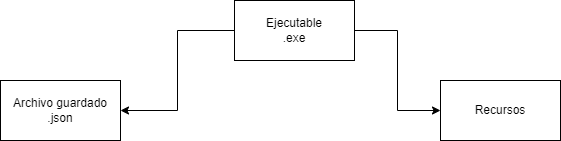

The diagram above was exported from draw.io. Its source (the exported page's mxGraphModel, read from the mxfile embedded in the PNG):
<mxGraphModel dx="1422" dy="794" grid="1" gridSize="10" guides="1" tooltips="1" connect="1" arrows="1" fold="1" page="1" pageScale="1" pageWidth="827" pageHeight="1169" math="0" shadow="0">
  <root>
    <mxCell id="0" />
    <mxCell id="1" parent="0" />
    <mxCell id="jFjoxKwyOJuZZwaIupBI-6" style="edgeStyle=orthogonalEdgeStyle;rounded=0;orthogonalLoop=1;jettySize=auto;html=1;entryX=0;entryY=0.5;entryDx=0;entryDy=0;" edge="1" parent="1" source="jFjoxKwyOJuZZwaIupBI-1" target="jFjoxKwyOJuZZwaIupBI-2">
      <mxGeometry relative="1" as="geometry" />
    </mxCell>
    <mxCell id="jFjoxKwyOJuZZwaIupBI-7" style="edgeStyle=orthogonalEdgeStyle;rounded=0;orthogonalLoop=1;jettySize=auto;html=1;entryX=1;entryY=0.5;entryDx=0;entryDy=0;" edge="1" parent="1" source="jFjoxKwyOJuZZwaIupBI-1" target="jFjoxKwyOJuZZwaIupBI-3">
      <mxGeometry relative="1" as="geometry" />
    </mxCell>
    <mxCell id="jFjoxKwyOJuZZwaIupBI-1" value="Ejecutable&lt;br&gt;.exe" style="rounded=0;whiteSpace=wrap;html=1;" vertex="1" parent="1">
      <mxGeometry x="354" y="80" width="120" height="60" as="geometry" />
    </mxCell>
    <mxCell id="jFjoxKwyOJuZZwaIupBI-2" value="Recursos" style="rounded=0;whiteSpace=wrap;html=1;" vertex="1" parent="1">
      <mxGeometry x="560" y="160" width="120" height="60" as="geometry" />
    </mxCell>
    <mxCell id="jFjoxKwyOJuZZwaIupBI-3" value="Archivo guardado&lt;br&gt;.json" style="rounded=0;whiteSpace=wrap;html=1;" vertex="1" parent="1">
      <mxGeometry x="120" y="160" width="120" height="60" as="geometry" />
    </mxCell>
  </root>
</mxGraphModel>